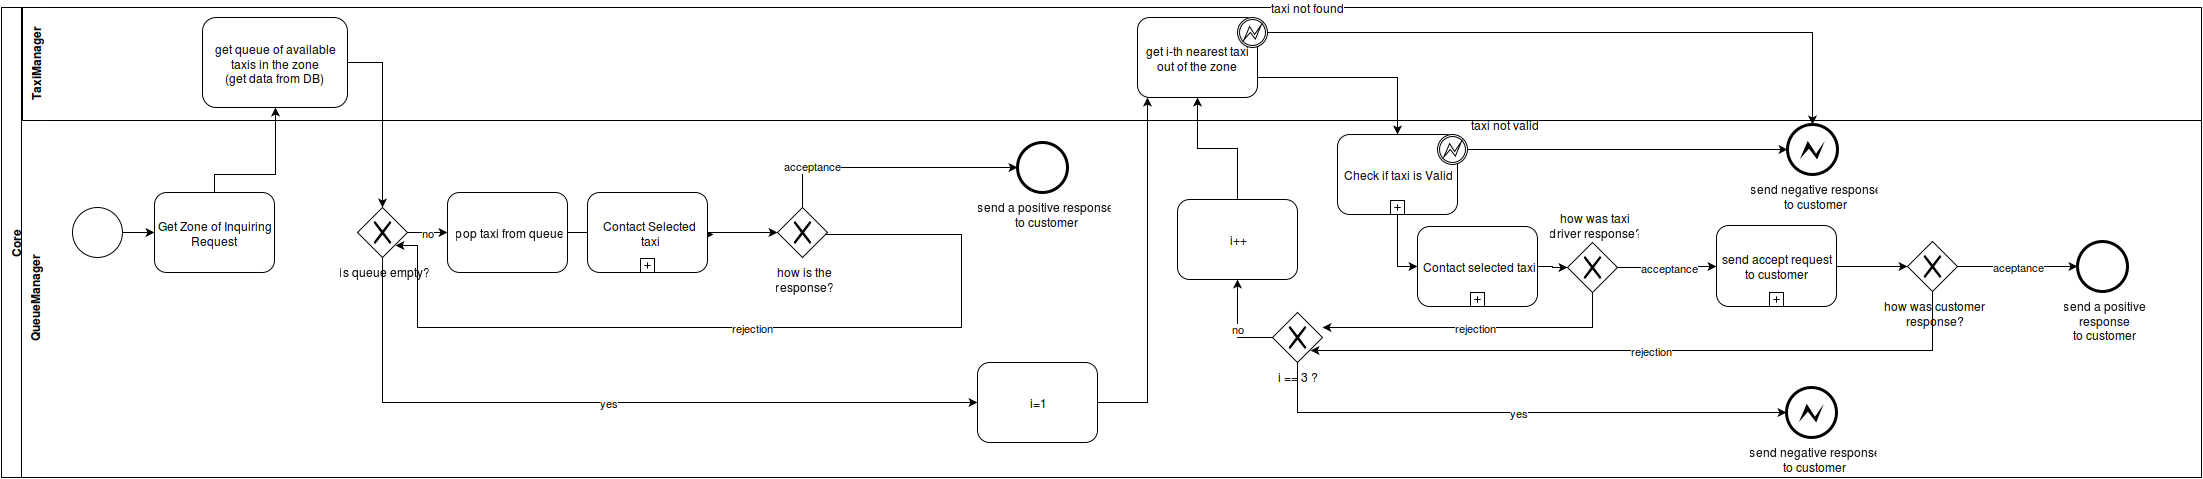

The diagram above was exported from draw.io. Its source (the exported page's mxGraphModel, read from the mxfile embedded in the PNG):
<mxGraphModel dx="1222" dy="-156" grid="1" gridSize="10" guides="1" tooltips="1" connect="1" arrows="1" fold="1" page="1" pageScale="1" pageWidth="1169" pageHeight="826" background="#ffffff" math="0">
  <root>
    <mxCell id="0" />
    <mxCell id="1" parent="0" />
    <mxCell id="4a41d74a7d8037ba-1" value="&lt;span&gt;C&lt;span&gt;o&lt;span&gt;r&lt;span&gt;e&lt;br&gt;&lt;/span&gt;&lt;/span&gt;&lt;/span&gt;&lt;/span&gt;" style="swimlane;html=1;horizontal=0;startSize=20;verticalAlign=top;" vertex="1" parent="1">
      <mxGeometry x="24" y="870" width="2200" height="470" as="geometry">
        <mxRectangle x="20" y="680" width="30" height="50" as="alternateBounds" />
      </mxGeometry>
    </mxCell>
    <mxCell id="4a41d74a7d8037ba-10" value="QueueManager" style="swimlane;html=1;horizontal=0;swimlaneFillColor=white;swimlaneLine=0;" vertex="1" parent="4a41d74a7d8037ba-1">
      <mxGeometry x="20" y="113" width="2180" height="357" as="geometry" />
    </mxCell>
    <mxCell id="4a41d74a7d8037ba-16" value="&lt;span&gt;&lt;span&gt;&lt;span&gt;&lt;span&gt;&lt;span&gt;&lt;span&gt;&lt;span&gt;&lt;span&gt;&lt;span&gt;&lt;span&gt;&lt;span&gt;&lt;span&gt;&lt;span&gt;&lt;/span&gt;&lt;/span&gt;&lt;/span&gt;&lt;/span&gt;&lt;/span&gt;&lt;span&gt;G&lt;span&gt;e&lt;span&gt;t&lt;span&gt;&lt;span&gt; &lt;span&gt;Z&lt;span&gt;o&lt;span&gt;n&lt;span&gt;e&lt;span&gt; &lt;span&gt;o&lt;span&gt;f&lt;span&gt; &lt;span&gt;&lt;span&gt;I&lt;span&gt;n&lt;span&gt;q&lt;span&gt;u&lt;span&gt;i&lt;span&gt;r&lt;span&gt;i&lt;span&gt;n&lt;span&gt;g&lt;span&gt; &lt;span&gt;R&lt;span&gt;e&lt;span&gt;q&lt;span&gt;u&lt;span&gt;e&lt;span&gt;s&lt;span&gt;t&lt;/span&gt;&lt;/span&gt;&lt;/span&gt;&lt;/span&gt;&lt;/span&gt;&lt;/span&gt;&lt;/span&gt;&lt;/span&gt;&lt;/span&gt;&lt;/span&gt;&lt;/span&gt;&lt;/span&gt;&lt;/span&gt;&lt;/span&gt;&lt;/span&gt;&lt;/span&gt;&lt;/span&gt;&lt;/span&gt;&lt;/span&gt;&lt;/span&gt;&lt;/span&gt;&lt;/span&gt;&lt;/span&gt;&lt;/span&gt;&lt;/span&gt;&lt;/span&gt;&lt;/span&gt;&lt;/span&gt;&lt;/span&gt;&lt;/span&gt;&lt;/span&gt;&lt;br&gt;&lt;/span&gt;&lt;/span&gt;&lt;/span&gt;&lt;/span&gt;&lt;/span&gt;&lt;/span&gt;&lt;/span&gt;&lt;/span&gt;" style="shape=ext;rounded=1;html=1;whiteSpace=wrap;" vertex="1" parent="4a41d74a7d8037ba-10">
      <mxGeometry x="133" y="72" width="120" height="80" as="geometry" />
    </mxCell>
    <mxCell id="4338c1c6d68af8d3-1" value="" style="shape=mxgraph.bpmn.shape;html=1;verticalLabelPosition=bottom;labelBackgroundColor=#ffffff;verticalAlign=top;perimeter=ellipsePerimeter;outline=standard;symbol=general;" vertex="1" parent="4a41d74a7d8037ba-10">
      <mxGeometry x="51" y="87" width="50" height="50" as="geometry" />
    </mxCell>
    <mxCell id="4338c1c6d68af8d3-4" style="edgeStyle=orthogonalEdgeStyle;rounded=0;html=1;entryX=0;entryY=0.5;" edge="1" parent="4a41d74a7d8037ba-10" source="4338c1c6d68af8d3-1" target="4a41d74a7d8037ba-16">
      <mxGeometry relative="1" as="geometry" />
    </mxCell>
    <mxCell id="4338c1c6d68af8d3-5" value="pop taxi from queue&lt;br&gt;" style="shape=ext;rounded=1;html=1;whiteSpace=wrap;" vertex="1" parent="4a41d74a7d8037ba-10">
      <mxGeometry x="426" y="72" width="120" height="80" as="geometry" />
    </mxCell>
    <mxCell id="4338c1c6d68af8d3-7" style="edgeStyle=orthogonalEdgeStyle;rounded=0;html=1;entryX=0;entryY=0.5;" edge="1" parent="4a41d74a7d8037ba-10" source="4338c1c6d68af8d3-5">
      <mxGeometry relative="1" as="geometry">
        <mxPoint x="692" y="114" as="targetPoint" />
      </mxGeometry>
    </mxCell>
    <mxCell id="4338c1c6d68af8d3-112" value="is queue empty?&lt;br&gt;" style="shape=mxgraph.bpmn.shape;html=1;verticalLabelPosition=bottom;labelBackgroundColor=#ffffff;verticalAlign=top;perimeter=rhombusPerimeter;background=gateway;outline=none;symbol=exclusiveGw;" vertex="1" parent="4a41d74a7d8037ba-10">
      <mxGeometry x="336" y="87" width="50" height="50" as="geometry" />
    </mxCell>
    <mxCell id="4338c1c6d68af8d3-117" value="no" style="edgeStyle=orthogonalEdgeStyle;rounded=0;html=1;entryX=0;entryY=0.5;" edge="1" parent="4a41d74a7d8037ba-10" source="4338c1c6d68af8d3-112" target="4338c1c6d68af8d3-5">
      <mxGeometry relative="1" as="geometry" />
    </mxCell>
    <mxCell id="4338c1c6d68af8d3-118" value="i=1" style="shape=ext;rounded=1;html=1;whiteSpace=wrap;" vertex="1" parent="4a41d74a7d8037ba-10">
      <mxGeometry x="956" y="242" width="120" height="80" as="geometry" />
    </mxCell>
    <mxCell id="648d1220893779c2-1" value="how is the&lt;br&gt;response?&lt;br&gt;" style="shape=mxgraph.bpmn.shape;html=1;verticalLabelPosition=bottom;labelBackgroundColor=#ffffff;verticalAlign=top;perimeter=rhombusPerimeter;background=gateway;outline=none;symbol=exclusiveGw;" vertex="1" parent="4a41d74a7d8037ba-10">
      <mxGeometry x="756" y="87" width="50" height="50" as="geometry" />
    </mxCell>
    <mxCell id="648d1220893779c2-2" style="edgeStyle=orthogonalEdgeStyle;rounded=0;html=1;entryX=0;entryY=0.5;exitX=1;exitY=0.5;" edge="1" parent="4a41d74a7d8037ba-10" source="648d1220893779c2-47" target="648d1220893779c2-1">
      <mxGeometry relative="1" as="geometry">
        <mxPoint x="830" y="114" as="sourcePoint" />
        <Array as="points" />
      </mxGeometry>
    </mxCell>
    <mxCell id="648d1220893779c2-6" value="acceptance" style="edgeStyle=orthogonalEdgeStyle;rounded=0;html=1;" edge="1" parent="4a41d74a7d8037ba-10" source="648d1220893779c2-1" target="648d1220893779c2-34">
      <mxGeometry x="-0.62" y="2" relative="1" as="geometry">
        <Array as="points">
          <mxPoint x="781" y="47" />
        </Array>
        <mxPoint as="offset" />
        <mxPoint x="816" y="47" as="targetPoint" />
      </mxGeometry>
    </mxCell>
    <mxCell id="648d1220893779c2-11" value="rejection" style="edgeStyle=orthogonalEdgeStyle;rounded=0;html=1;entryX=0.75;entryY=0.75;entryPerimeter=0;" edge="1" parent="4a41d74a7d8037ba-10" source="648d1220893779c2-1" target="4338c1c6d68af8d3-112">
      <mxGeometry relative="1" as="geometry">
        <mxPoint x="1040" y="267" as="targetPoint" />
        <Array as="points">
          <mxPoint x="940" y="114" />
          <mxPoint x="940" y="207" />
          <mxPoint x="396" y="207" />
          <mxPoint x="396" y="125" />
        </Array>
      </mxGeometry>
    </mxCell>
    <mxCell id="648d1220893779c2-22" value="send negative response&lt;br&gt;to customer&lt;br&gt;" style="shape=mxgraph.bpmn.shape;html=1;verticalLabelPosition=bottom;labelBackgroundColor=#ffffff;verticalAlign=top;perimeter=ellipsePerimeter;outline=end;symbol=error;" vertex="1" parent="4a41d74a7d8037ba-10">
      <mxGeometry x="1766" y="4" width="50" height="50" as="geometry" />
    </mxCell>
    <mxCell id="648d1220893779c2-28" value="Contact selected taxi&lt;br&gt;" style="html=1;whiteSpace=wrap;rounded=1;" vertex="1" parent="4a41d74a7d8037ba-10">
      <mxGeometry x="1396" y="106" width="120" height="80" as="geometry" />
    </mxCell>
    <mxCell id="648d1220893779c2-29" value="" style="html=1;shape=plus;" vertex="1" parent="648d1220893779c2-28">
      <mxGeometry x="0.5" y="1" width="14" height="14" relative="1" as="geometry">
        <mxPoint x="-7" y="-14" as="offset" />
      </mxGeometry>
    </mxCell>
    <mxCell id="648d1220893779c2-31" value="how was taxi &lt;br&gt;driver response?&lt;br&gt;" style="shape=mxgraph.bpmn.shape;html=1;verticalLabelPosition=top;labelBackgroundColor=#ffffff;verticalAlign=bottom;perimeter=rhombusPerimeter;background=gateway;outline=none;symbol=exclusiveGw;align=center;labelPosition=center;" vertex="1" parent="4a41d74a7d8037ba-10">
      <mxGeometry x="1546" y="122" width="50" height="50" as="geometry" />
    </mxCell>
    <mxCell id="648d1220893779c2-32" style="edgeStyle=orthogonalEdgeStyle;rounded=0;html=1;entryX=0;entryY=0.5;" edge="1" parent="4a41d74a7d8037ba-10" source="648d1220893779c2-28" target="648d1220893779c2-31">
      <mxGeometry relative="1" as="geometry" />
    </mxCell>
    <mxCell id="648d1220893779c2-34" value="send a positive response&lt;br&gt;&amp;nbsp;to customer&lt;br&gt;" style="shape=mxgraph.bpmn.shape;html=1;verticalLabelPosition=bottom;labelBackgroundColor=#ffffff;verticalAlign=top;perimeter=ellipsePerimeter;outline=end;symbol=general;align=center;" vertex="1" parent="4a41d74a7d8037ba-10">
      <mxGeometry x="996" y="22" width="50" height="50" as="geometry" />
    </mxCell>
    <mxCell id="648d1220893779c2-36" value="send a positive&lt;br&gt;response &lt;br&gt;to customer&lt;br&gt;" style="shape=mxgraph.bpmn.shape;html=1;verticalLabelPosition=bottom;labelBackgroundColor=#ffffff;verticalAlign=top;perimeter=ellipsePerimeter;outline=end;symbol=general;align=center;" vertex="1" parent="4a41d74a7d8037ba-10">
      <mxGeometry x="2056" y="121" width="50" height="50" as="geometry" />
    </mxCell>
    <mxCell id="648d1220893779c2-42" value="send negative response &lt;br&gt;to customer&lt;br&gt;" style="shape=mxgraph.bpmn.shape;html=1;verticalLabelPosition=bottom;labelBackgroundColor=#ffffff;verticalAlign=top;perimeter=ellipsePerimeter;outline=end;symbol=error;align=center;" vertex="1" parent="4a41d74a7d8037ba-10">
      <mxGeometry x="1765" y="267" width="50" height="50" as="geometry" />
    </mxCell>
    <mxCell id="648d1220893779c2-47" value="Contact Selected&lt;br&gt;&amp;nbsp;taxi&lt;br&gt;" style="html=1;whiteSpace=wrap;rounded=1;align=center;" vertex="1" parent="4a41d74a7d8037ba-10">
      <mxGeometry x="566" y="72" width="120" height="80" as="geometry" />
    </mxCell>
    <mxCell id="648d1220893779c2-48" value="" style="html=1;shape=plus;" vertex="1" parent="648d1220893779c2-47">
      <mxGeometry x="0.5" y="1" width="14" height="14" relative="1" as="geometry">
        <mxPoint x="-7" y="-14" as="offset" />
      </mxGeometry>
    </mxCell>
    <mxCell id="43246b0a6badd68c-3" value="yes" style="edgeStyle=orthogonalEdgeStyle;rounded=0;html=1;exitX=0.5;exitY=1;entryX=0;entryY=0.5;" edge="1" parent="4a41d74a7d8037ba-10" source="4338c1c6d68af8d3-112" target="4338c1c6d68af8d3-118">
      <mxGeometry relative="1" as="geometry" />
    </mxCell>
    <mxCell id="43246b0a6badd68c-6" style="edgeStyle=orthogonalEdgeStyle;rounded=0;html=1;entryX=0;entryY=0.5;" edge="1" parent="4a41d74a7d8037ba-10" source="43246b0a6badd68c-4" target="648d1220893779c2-28">
      <mxGeometry relative="1" as="geometry" />
    </mxCell>
    <mxCell id="43246b0a6badd68c-4" value="Check if taxi is Valid" style="shape=ext;rounded=1;html=1;whiteSpace=wrap;align=center;" vertex="1" parent="4a41d74a7d8037ba-10">
      <mxGeometry x="1316" y="14" width="120" height="80" as="geometry" />
    </mxCell>
    <mxCell id="43246b0a6badd68c-7" value="" style="html=1;shape=plus;" vertex="1" parent="4a41d74a7d8037ba-10">
      <mxGeometry x="1369" y="80" width="14" height="14" as="geometry">
        <mxPoint x="-7" y="-14" as="offset" />
      </mxGeometry>
    </mxCell>
    <mxCell id="43246b0a6badd68c-9" style="edgeStyle=orthogonalEdgeStyle;rounded=0;html=1;entryX=0;entryY=0.5;" edge="1" parent="4a41d74a7d8037ba-10" source="43246b0a6badd68c-8" target="648d1220893779c2-22">
      <mxGeometry relative="1" as="geometry" />
    </mxCell>
    <mxCell id="43246b0a6badd68c-8" value="taxi not valid&lt;br&gt;" style="shape=mxgraph.bpmn.shape;html=1;verticalLabelPosition=top;labelBackgroundColor=#ffffff;verticalAlign=bottom;perimeter=ellipsePerimeter;outline=boundInt;symbol=error;align=left;labelPosition=right;" vertex="1" parent="4a41d74a7d8037ba-10">
      <mxGeometry x="1416" y="14" width="30" height="30" as="geometry" />
    </mxCell>
    <mxCell id="7342b5cf2bce2961-127" value="send accept request to customer&lt;br&gt;" style="html=1;whiteSpace=wrap;rounded=1;" vertex="1" parent="4a41d74a7d8037ba-10">
      <mxGeometry x="1695" y="105" width="120" height="81" as="geometry" />
    </mxCell>
    <mxCell id="7342b5cf2bce2961-128" value="" style="html=1;shape=plus;" vertex="1" parent="7342b5cf2bce2961-127">
      <mxGeometry x="0.5" y="1" width="14" height="14" relative="1" as="geometry">
        <mxPoint x="-7" y="-14" as="offset" />
      </mxGeometry>
    </mxCell>
    <mxCell id="7342b5cf2bce2961-132" value="acceptance" style="edgeStyle=orthogonalEdgeStyle;rounded=0;html=1;entryX=0;entryY=0.5;" edge="1" parent="4a41d74a7d8037ba-10" source="648d1220893779c2-31" target="7342b5cf2bce2961-127">
      <mxGeometry relative="1" as="geometry" />
    </mxCell>
    <mxCell id="7342b5cf2bce2961-133" value="how was customer&lt;br&gt;&amp;nbsp;response?&lt;br&gt;" style="shape=mxgraph.bpmn.shape;html=1;verticalLabelPosition=bottom;labelBackgroundColor=#ffffff;verticalAlign=top;perimeter=rhombusPerimeter;background=gateway;outline=none;symbol=exclusiveGw;align=center;" vertex="1" parent="4a41d74a7d8037ba-10">
      <mxGeometry x="1886" y="121" width="50" height="50" as="geometry" />
    </mxCell>
    <mxCell id="7342b5cf2bce2961-134" style="edgeStyle=orthogonalEdgeStyle;rounded=0;html=1;entryX=0;entryY=0.5;" edge="1" parent="4a41d74a7d8037ba-10" source="7342b5cf2bce2961-127" target="7342b5cf2bce2961-133">
      <mxGeometry relative="1" as="geometry" />
    </mxCell>
    <mxCell id="7342b5cf2bce2961-135" value="aceptance" style="edgeStyle=orthogonalEdgeStyle;rounded=0;html=1;entryX=0;entryY=0.5;" edge="1" parent="4a41d74a7d8037ba-10" source="7342b5cf2bce2961-133" target="648d1220893779c2-36">
      <mxGeometry relative="1" as="geometry" />
    </mxCell>
    <mxCell id="4338c1c6d68af8d3-8" value="TaxiManager" style="swimlane;html=1;horizontal=0;swimlaneFillColor=white;swimlaneLine=0;" vertex="1" parent="4a41d74a7d8037ba-1">
      <mxGeometry x="21" width="2179" height="113" as="geometry" />
    </mxCell>
    <mxCell id="4338c1c6d68af8d3-9" value="get queue of available taxis in the zone&lt;br&gt;(get data from DB)&lt;br&gt;" style="shape=ext;rounded=1;html=1;whiteSpace=wrap;" vertex="1" parent="4338c1c6d68af8d3-8">
      <mxGeometry x="180" y="10" width="145" height="90" as="geometry" />
    </mxCell>
    <mxCell id="648d1220893779c2-13" value="get i-th nearest taxi out of the zone &lt;br&gt;" style="shape=ext;rounded=1;html=1;whiteSpace=wrap;" vertex="1" parent="4338c1c6d68af8d3-8">
      <mxGeometry x="1115" y="10" width="120" height="80" as="geometry" />
    </mxCell>
    <mxCell id="648d1220893779c2-15" value="taxi not found&lt;br&gt;" style="shape=mxgraph.bpmn.shape;html=1;verticalLabelPosition=top;labelBackgroundColor=#ffffff;verticalAlign=bottom;perimeter=ellipsePerimeter;outline=boundInt;symbol=error;align=left;labelPosition=right;" vertex="1" parent="4338c1c6d68af8d3-8">
      <mxGeometry x="1215" y="10" width="30" height="30" as="geometry" />
    </mxCell>
    <mxCell id="4338c1c6d68af8d3-10" style="edgeStyle=orthogonalEdgeStyle;rounded=0;html=1;" edge="1" parent="4a41d74a7d8037ba-1" source="4a41d74a7d8037ba-16" target="4338c1c6d68af8d3-9">
      <mxGeometry relative="1" as="geometry">
        <Array as="points">
          <mxPoint x="213" y="167" />
        </Array>
      </mxGeometry>
    </mxCell>
    <mxCell id="4338c1c6d68af8d3-113" style="edgeStyle=orthogonalEdgeStyle;rounded=0;html=1;entryX=0.5;entryY=0;" edge="1" parent="4a41d74a7d8037ba-1" source="4338c1c6d68af8d3-9" target="4338c1c6d68af8d3-112">
      <mxGeometry relative="1" as="geometry" />
    </mxCell>
    <mxCell id="648d1220893779c2-14" style="edgeStyle=orthogonalEdgeStyle;rounded=0;html=1;entryX=0.083;entryY=1;entryPerimeter=0;" edge="1" parent="4a41d74a7d8037ba-1" source="4338c1c6d68af8d3-118" target="648d1220893779c2-13">
      <mxGeometry relative="1" as="geometry">
        <Array as="points">
          <mxPoint x="1146" y="395" />
        </Array>
      </mxGeometry>
    </mxCell>
    <mxCell id="648d1220893779c2-25" style="edgeStyle=orthogonalEdgeStyle;rounded=0;html=1;entryX=0.5;entryY=0;" edge="1" parent="4a41d74a7d8037ba-1" source="648d1220893779c2-15" target="648d1220893779c2-22">
      <mxGeometry relative="1" as="geometry" />
    </mxCell>
    <mxCell id="648d1220893779c2-46" style="edgeStyle=orthogonalEdgeStyle;rounded=0;html=1;entryX=0.5;entryY=1;" edge="1" parent="4a41d74a7d8037ba-1" source="648d1220893779c2-44" target="648d1220893779c2-13">
      <mxGeometry relative="1" as="geometry" />
    </mxCell>
    <mxCell id="648d1220893779c2-44" value="i++" style="shape=ext;rounded=1;html=1;whiteSpace=wrap;align=center;" vertex="1" parent="4a41d74a7d8037ba-1">
      <mxGeometry x="1176" y="192" width="120" height="80" as="geometry" />
    </mxCell>
    <mxCell id="648d1220893779c2-45" value="no" style="edgeStyle=orthogonalEdgeStyle;rounded=0;html=1;entryX=0.5;entryY=1;" edge="1" parent="4a41d74a7d8037ba-1" target="648d1220893779c2-44">
      <mxGeometry relative="1" as="geometry">
        <mxPoint x="1276" y="330" as="sourcePoint" />
        <Array as="points">
          <mxPoint x="1236" y="330" />
        </Array>
      </mxGeometry>
    </mxCell>
    <mxCell id="648d1220893779c2-40" value="i == 3 ?&lt;br&gt;" style="shape=mxgraph.bpmn.shape;html=1;verticalLabelPosition=bottom;labelBackgroundColor=#ffffff;verticalAlign=top;perimeter=rhombusPerimeter;background=gateway;outline=none;symbol=exclusiveGw;align=center;" vertex="1" parent="4a41d74a7d8037ba-1">
      <mxGeometry x="1271" y="305" width="50" height="50" as="geometry" />
    </mxCell>
    <mxCell id="648d1220893779c2-43" value="yes" style="edgeStyle=orthogonalEdgeStyle;rounded=0;html=1;entryX=0;entryY=0.5;" edge="1" parent="4a41d74a7d8037ba-1" source="648d1220893779c2-40" target="648d1220893779c2-42">
      <mxGeometry relative="1" as="geometry">
        <Array as="points">
          <mxPoint x="1296" y="405" />
        </Array>
      </mxGeometry>
    </mxCell>
    <mxCell id="648d1220893779c2-49" value="rejection" style="edgeStyle=orthogonalEdgeStyle;rounded=0;html=1;" edge="1" parent="4a41d74a7d8037ba-1" source="648d1220893779c2-31">
      <mxGeometry relative="1" as="geometry">
        <Array as="points">
          <mxPoint x="1591" y="320" />
          <mxPoint x="1321" y="320" />
        </Array>
        <mxPoint x="1321" y="320" as="targetPoint" />
      </mxGeometry>
    </mxCell>
    <mxCell id="43246b0a6badd68c-5" style="edgeStyle=orthogonalEdgeStyle;rounded=0;html=1;exitX=1;exitY=0.75;entryX=0.5;entryY=0;" edge="1" parent="4a41d74a7d8037ba-1" source="648d1220893779c2-13" target="43246b0a6badd68c-4">
      <mxGeometry relative="1" as="geometry" />
    </mxCell>
    <mxCell id="7342b5cf2bce2961-136" value="rejection" style="edgeStyle=orthogonalEdgeStyle;rounded=0;html=1;entryX=0.75;entryY=0.75;entryPerimeter=0;" edge="1" parent="4a41d74a7d8037ba-1" source="7342b5cf2bce2961-133" target="648d1220893779c2-40">
      <mxGeometry relative="1" as="geometry">
        <Array as="points">
          <mxPoint x="1931" y="343" />
        </Array>
      </mxGeometry>
    </mxCell>
  </root>
</mxGraphModel>